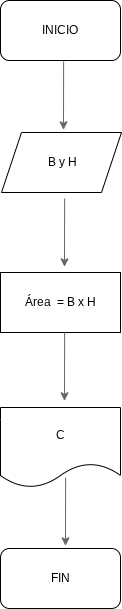

The diagram above was exported from draw.io. Its source (the exported page's mxGraphModel, read from the mxfile embedded in the PNG):
<mxGraphModel dx="818" dy="443" grid="1" gridSize="1" guides="1" tooltips="1" connect="1" arrows="1" fold="1" page="0" pageScale="1" pageWidth="827" pageHeight="1169" background="light-dark(#FFFFFF,#FFFFFF)" math="0" shadow="0">
  <root>
    <mxCell id="0" />
    <mxCell id="1" parent="0" />
    <mxCell id="kYueqBDI-48cWwZc1BfN-1" parent="1" style="rounded=1;whiteSpace=wrap;html=1;labelBackgroundColor=none;" value="INICIO" vertex="1">
      <mxGeometry height="60" width="120" x="375" y="100" as="geometry" />
    </mxCell>
    <mxCell id="kYueqBDI-48cWwZc1BfN-2" parent="1" style="shape=parallelogram;perimeter=parallelogramPerimeter;whiteSpace=wrap;html=1;fixedSize=1;" value="&amp;nbsp;B y H" vertex="1">
      <mxGeometry height="60" width="120" x="376" y="232" as="geometry" />
    </mxCell>
    <mxCell id="kYueqBDI-48cWwZc1BfN-3" parent="1" style="rounded=0;whiteSpace=wrap;html=1;" value="Área&amp;nbsp; = B x H" vertex="1">
      <mxGeometry height="60" width="120" x="375" y="372" as="geometry" />
    </mxCell>
    <mxCell id="kYueqBDI-48cWwZc1BfN-4" parent="1" style="shape=document;whiteSpace=wrap;html=1;boundedLbl=1;" value="C" vertex="1">
      <mxGeometry height="80" width="120" x="375" y="507" as="geometry" />
    </mxCell>
    <mxCell id="kYueqBDI-48cWwZc1BfN-5" parent="1" style="rounded=1;whiteSpace=wrap;html=1;" value="FIN" vertex="1">
      <mxGeometry height="60" width="120" x="375" y="648" as="geometry" />
    </mxCell>
    <mxCell id="f6TtMtpMgFCTFH84SBu1-1" edge="1" parent="1" style="endArrow=classic;html=1;rounded=0;fontColor=none;labelBackgroundColor=light-dark(#FFFFFF, #ffffff);textShadow=0;labelBorderColor=none;noLabel=1;fillColor=#f5f5f5;strokeColor=#666666;entryX=0.549;entryY=0.005;entryDx=0;entryDy=0;entryPerimeter=0;" value="">
      <mxGeometry height="50" relative="1" width="50" as="geometry">
        <mxPoint x="439.12" y="298" as="sourcePoint" />
        <mxPoint x="439" y="366.30000000000007" as="targetPoint" />
      </mxGeometry>
    </mxCell>
    <mxCell id="f6TtMtpMgFCTFH84SBu1-2" edge="1" parent="1" style="endArrow=classic;html=1;rounded=0;fontColor=none;labelBackgroundColor=light-dark(#FFFFFF, #ffffff);textShadow=0;labelBorderColor=none;noLabel=1;fillColor=#f5f5f5;strokeColor=#666666;entryX=0.549;entryY=0.005;entryDx=0;entryDy=0;entryPerimeter=0;" value="">
      <mxGeometry height="50" relative="1" width="50" as="geometry">
        <mxPoint x="438.12" y="161" as="sourcePoint" />
        <mxPoint x="438" y="229.30000000000007" as="targetPoint" />
      </mxGeometry>
    </mxCell>
    <mxCell id="f6TtMtpMgFCTFH84SBu1-3" edge="1" parent="1" style="endArrow=classic;html=1;rounded=0;fontColor=none;labelBackgroundColor=light-dark(#FFFFFF, #ffffff);textShadow=0;labelBorderColor=none;noLabel=1;fillColor=#f5f5f5;strokeColor=#666666;entryX=0.549;entryY=0.005;entryDx=0;entryDy=0;entryPerimeter=0;" value="">
      <mxGeometry height="50" relative="1" width="50" as="geometry">
        <mxPoint x="439.12" y="432" as="sourcePoint" />
        <mxPoint x="439" y="500.30000000000007" as="targetPoint" />
      </mxGeometry>
    </mxCell>
    <mxCell id="f6TtMtpMgFCTFH84SBu1-4" edge="1" parent="1" style="endArrow=classic;html=1;rounded=0;fontColor=none;labelBackgroundColor=light-dark(#FFFFFF, #ffffff);textShadow=0;labelBorderColor=none;noLabel=1;fillColor=#f5f5f5;strokeColor=#666666;entryX=0.549;entryY=0.005;entryDx=0;entryDy=0;entryPerimeter=0;" value="">
      <mxGeometry height="50" relative="1" width="50" as="geometry">
        <mxPoint x="440.12" y="577" as="sourcePoint" />
        <mxPoint x="440" y="645.3000000000001" as="targetPoint" />
      </mxGeometry>
    </mxCell>
  </root>
</mxGraphModel>